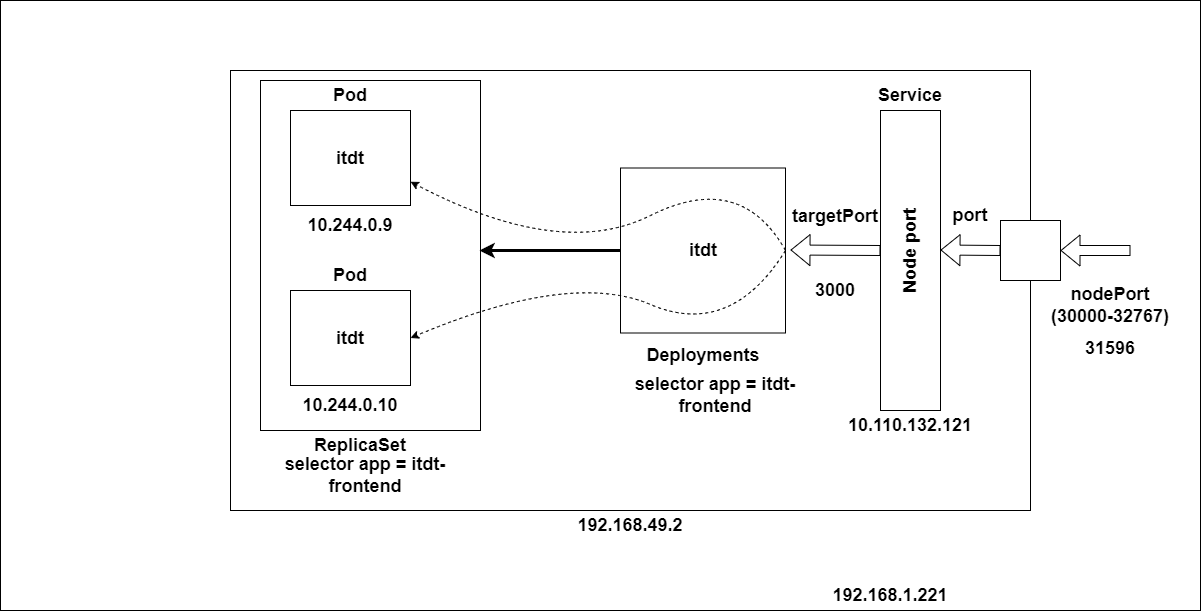

The diagram above was exported from draw.io. Its source (the exported page's mxGraphModel, read from the mxfile embedded in the PNG):
<mxGraphModel dx="4907" dy="862" grid="1" gridSize="10" guides="1" tooltips="1" connect="1" arrows="1" fold="1" page="1" pageScale="1" pageWidth="3300" pageHeight="4681" math="0" shadow="0">
  <root>
    <mxCell id="0" />
    <mxCell id="1" parent="0" />
    <mxCell id="OOpQ6lFUKoPUIjPs0tjs-2" value="" style="rounded=0;whiteSpace=wrap;html=1;" parent="1" vertex="1">
      <mxGeometry x="-390" y="130" width="1200" height="610" as="geometry" />
    </mxCell>
    <mxCell id="OOpQ6lFUKoPUIjPs0tjs-3" value="" style="rounded=0;whiteSpace=wrap;html=1;" parent="1" vertex="1">
      <mxGeometry x="-160" y="200" width="800" height="440" as="geometry" />
    </mxCell>
    <mxCell id="k7EpegeP7CYUhzVIbei9-5" value="" style="rounded=0;whiteSpace=wrap;html=1;" vertex="1" parent="1">
      <mxGeometry x="-130" y="210" width="220" height="350" as="geometry" />
    </mxCell>
    <mxCell id="OOpQ6lFUKoPUIjPs0tjs-4" value="&lt;font style=&quot;font-size: 18px;&quot;&gt;&lt;b&gt;192.168.49.2&lt;/b&gt;&lt;/font&gt;" style="text;html=1;align=center;verticalAlign=middle;whiteSpace=wrap;rounded=0;" parent="1" vertex="1">
      <mxGeometry x="170" y="640" width="140" height="30" as="geometry" />
    </mxCell>
    <mxCell id="OOpQ6lFUKoPUIjPs0tjs-5" value="" style="rounded=0;whiteSpace=wrap;html=1;" parent="1" vertex="1">
      <mxGeometry x="610" y="350" width="60" height="60" as="geometry" />
    </mxCell>
    <mxCell id="OOpQ6lFUKoPUIjPs0tjs-6" value="" style="shape=flexArrow;endArrow=classic;html=1;rounded=0;entryX=1;entryY=0.5;entryDx=0;entryDy=0;" parent="1" target="OOpQ6lFUKoPUIjPs0tjs-5" edge="1">
      <mxGeometry width="50" height="50" relative="1" as="geometry">
        <mxPoint x="740" y="380" as="sourcePoint" />
        <mxPoint x="720" y="450" as="targetPoint" />
      </mxGeometry>
    </mxCell>
    <mxCell id="OOpQ6lFUKoPUIjPs0tjs-8" value="&lt;span style=&quot;font-size: 18px;&quot;&gt;&lt;b&gt;nodePort&lt;/b&gt;&lt;/span&gt;&lt;div&gt;&lt;span style=&quot;font-size: 18px;&quot;&gt;&lt;b&gt;(30000-32767)&lt;/b&gt;&lt;/span&gt;&lt;/div&gt;" style="text;html=1;align=center;verticalAlign=middle;whiteSpace=wrap;rounded=0;" parent="1" vertex="1">
      <mxGeometry x="650" y="420" width="140" height="30" as="geometry" />
    </mxCell>
    <mxCell id="OOpQ6lFUKoPUIjPs0tjs-9" value="" style="rounded=0;whiteSpace=wrap;html=1;" parent="1" vertex="1">
      <mxGeometry x="490" y="240" width="60" height="300" as="geometry" />
    </mxCell>
    <mxCell id="OOpQ6lFUKoPUIjPs0tjs-10" value="&lt;font style=&quot;font-size: 18px;&quot;&gt;&lt;b&gt;Service&lt;/b&gt;&lt;/font&gt;" style="text;html=1;align=center;verticalAlign=middle;whiteSpace=wrap;rounded=0;" parent="1" vertex="1">
      <mxGeometry x="450" y="210" width="140" height="30" as="geometry" />
    </mxCell>
    <mxCell id="OOpQ6lFUKoPUIjPs0tjs-11" value="" style="shape=flexArrow;endArrow=classic;html=1;rounded=0;entryX=1;entryY=0.5;entryDx=0;entryDy=0;" parent="1" edge="1">
      <mxGeometry width="50" height="50" relative="1" as="geometry">
        <mxPoint x="610" y="380" as="sourcePoint" />
        <mxPoint x="550" y="379.5" as="targetPoint" />
      </mxGeometry>
    </mxCell>
    <mxCell id="OOpQ6lFUKoPUIjPs0tjs-12" value="&lt;font style=&quot;font-size: 18px;&quot;&gt;&lt;b&gt;port&lt;/b&gt;&lt;/font&gt;" style="text;html=1;align=center;verticalAlign=middle;whiteSpace=wrap;rounded=0;" parent="1" vertex="1">
      <mxGeometry x="550" y="330" width="60" height="30" as="geometry" />
    </mxCell>
    <mxCell id="OOpQ6lFUKoPUIjPs0tjs-13" value="&lt;font style=&quot;font-size: 18px;&quot;&gt;&lt;b&gt;Node port&lt;/b&gt;&lt;/font&gt;" style="text;html=1;align=center;verticalAlign=middle;whiteSpace=wrap;rounded=0;rotation=-90;" parent="1" vertex="1">
      <mxGeometry x="450" y="365" width="140" height="30" as="geometry" />
    </mxCell>
    <mxCell id="OOpQ6lFUKoPUIjPs0tjs-14" value="&lt;font style=&quot;font-size: 18px;&quot;&gt;&lt;b&gt;10.110.132.121&lt;/b&gt;&lt;/font&gt;" style="text;html=1;align=center;verticalAlign=middle;whiteSpace=wrap;rounded=0;" parent="1" vertex="1">
      <mxGeometry x="450" y="540" width="140" height="30" as="geometry" />
    </mxCell>
    <mxCell id="OOpQ6lFUKoPUIjPs0tjs-15" value="" style="rounded=0;whiteSpace=wrap;html=1;" parent="1" vertex="1">
      <mxGeometry x="-100" y="240" width="120" height="95" as="geometry" />
    </mxCell>
    <mxCell id="OOpQ6lFUKoPUIjPs0tjs-16" value="&lt;font style=&quot;font-size: 18px;&quot;&gt;&lt;b&gt;Pod&lt;/b&gt;&lt;/font&gt;" style="text;html=1;align=center;verticalAlign=middle;whiteSpace=wrap;rounded=0;" parent="1" vertex="1">
      <mxGeometry x="-110" y="210" width="140" height="30" as="geometry" />
    </mxCell>
    <mxCell id="OOpQ6lFUKoPUIjPs0tjs-17" value="&lt;font style=&quot;font-size: 18px;&quot;&gt;&lt;b&gt;itdt&lt;/b&gt;&lt;/font&gt;" style="text;html=1;align=center;verticalAlign=middle;whiteSpace=wrap;rounded=0;" parent="1" vertex="1">
      <mxGeometry x="-110" y="272.5" width="140" height="30" as="geometry" />
    </mxCell>
    <mxCell id="OOpQ6lFUKoPUIjPs0tjs-18" value="&lt;font style=&quot;font-size: 18px;&quot;&gt;&lt;b&gt;10.244.0.9&lt;/b&gt;&lt;/font&gt;" style="text;html=1;align=center;verticalAlign=middle;whiteSpace=wrap;rounded=0;" parent="1" vertex="1">
      <mxGeometry x="-110" y="340" width="140" height="30" as="geometry" />
    </mxCell>
    <mxCell id="OOpQ6lFUKoPUIjPs0tjs-19" value="" style="shape=flexArrow;endArrow=classic;html=1;rounded=0;entryX=1;entryY=0.5;entryDx=0;entryDy=0;" parent="1" edge="1">
      <mxGeometry width="50" height="50" relative="1" as="geometry">
        <mxPoint x="490" y="380" as="sourcePoint" />
        <mxPoint x="400" y="379.5" as="targetPoint" />
      </mxGeometry>
    </mxCell>
    <mxCell id="OOpQ6lFUKoPUIjPs0tjs-21" value="&lt;span style=&quot;font-size: 18px;&quot;&gt;&lt;b&gt;targetPort&lt;/b&gt;&lt;/span&gt;" style="text;html=1;align=center;verticalAlign=middle;whiteSpace=wrap;rounded=0;" parent="1" vertex="1">
      <mxGeometry x="420" y="332.5" width="50" height="27.5" as="geometry" />
    </mxCell>
    <mxCell id="OOpQ6lFUKoPUIjPs0tjs-23" value="&lt;font style=&quot;font-size: 18px;&quot;&gt;&lt;b&gt;192.168.1.221&lt;/b&gt;&lt;/font&gt;" style="text;html=1;align=center;verticalAlign=middle;whiteSpace=wrap;rounded=0;" parent="1" vertex="1">
      <mxGeometry x="430" y="710" width="140" height="30" as="geometry" />
    </mxCell>
    <mxCell id="k7EpegeP7CYUhzVIbei9-1" value="" style="rounded=0;whiteSpace=wrap;html=1;" vertex="1" parent="1">
      <mxGeometry x="-100" y="420" width="120" height="95" as="geometry" />
    </mxCell>
    <mxCell id="k7EpegeP7CYUhzVIbei9-2" value="&lt;font style=&quot;font-size: 18px;&quot;&gt;&lt;b&gt;Pod&lt;/b&gt;&lt;/font&gt;" style="text;html=1;align=center;verticalAlign=middle;whiteSpace=wrap;rounded=0;" vertex="1" parent="1">
      <mxGeometry x="-110" y="390" width="140" height="30" as="geometry" />
    </mxCell>
    <mxCell id="k7EpegeP7CYUhzVIbei9-3" value="&lt;font style=&quot;font-size: 18px;&quot;&gt;&lt;b&gt;itdt&lt;/b&gt;&lt;/font&gt;" style="text;html=1;align=center;verticalAlign=middle;whiteSpace=wrap;rounded=0;" vertex="1" parent="1">
      <mxGeometry x="-110" y="452.5" width="140" height="30" as="geometry" />
    </mxCell>
    <mxCell id="k7EpegeP7CYUhzVIbei9-4" value="&lt;font style=&quot;font-size: 18px;&quot;&gt;&lt;b&gt;10.244.0.10&lt;/b&gt;&lt;/font&gt;" style="text;html=1;align=center;verticalAlign=middle;whiteSpace=wrap;rounded=0;" vertex="1" parent="1">
      <mxGeometry x="-110" y="520" width="140" height="30" as="geometry" />
    </mxCell>
    <mxCell id="k7EpegeP7CYUhzVIbei9-6" value="&lt;font style=&quot;font-size: 18px;&quot;&gt;&lt;b&gt;ReplicaSet&lt;/b&gt;&lt;/font&gt;" style="text;html=1;align=center;verticalAlign=middle;whiteSpace=wrap;rounded=0;" vertex="1" parent="1">
      <mxGeometry x="-100" y="560" width="140" height="30" as="geometry" />
    </mxCell>
    <mxCell id="k7EpegeP7CYUhzVIbei9-7" value="&lt;font style=&quot;font-size: 18px;&quot;&gt;&lt;b&gt;selector app = itdt-frontend&lt;/b&gt;&lt;/font&gt;" style="text;html=1;align=center;verticalAlign=middle;whiteSpace=wrap;rounded=0;" vertex="1" parent="1">
      <mxGeometry x="-140" y="590" width="230" height="30" as="geometry" />
    </mxCell>
    <mxCell id="k7EpegeP7CYUhzVIbei9-8" value="" style="whiteSpace=wrap;html=1;aspect=fixed;" vertex="1" parent="1">
      <mxGeometry x="230" y="297.5" width="165" height="165" as="geometry" />
    </mxCell>
    <mxCell id="k7EpegeP7CYUhzVIbei9-9" value="&lt;font style=&quot;font-size: 18px;&quot;&gt;&lt;b&gt;itdt&lt;/b&gt;&lt;/font&gt;" style="text;html=1;align=center;verticalAlign=middle;whiteSpace=wrap;rounded=0;" vertex="1" parent="1">
      <mxGeometry x="242.5" y="365" width="140" height="30" as="geometry" />
    </mxCell>
    <mxCell id="k7EpegeP7CYUhzVIbei9-10" value="&lt;font style=&quot;font-size: 18px;&quot;&gt;&lt;b&gt;Deployments&lt;/b&gt;&lt;/font&gt;" style="text;html=1;align=center;verticalAlign=middle;whiteSpace=wrap;rounded=0;" vertex="1" parent="1">
      <mxGeometry x="242.5" y="470" width="140" height="30" as="geometry" />
    </mxCell>
    <mxCell id="k7EpegeP7CYUhzVIbei9-11" value="" style="endArrow=classic;html=1;rounded=0;exitX=0;exitY=0.5;exitDx=0;exitDy=0;strokeWidth=3;" edge="1" parent="1" source="k7EpegeP7CYUhzVIbei9-8">
      <mxGeometry width="50" height="50" relative="1" as="geometry">
        <mxPoint x="390" y="570" as="sourcePoint" />
        <mxPoint x="89" y="380" as="targetPoint" />
      </mxGeometry>
    </mxCell>
    <mxCell id="k7EpegeP7CYUhzVIbei9-12" value="" style="curved=1;endArrow=classic;html=1;rounded=0;entryX=1;entryY=0.75;entryDx=0;entryDy=0;exitX=1;exitY=0.5;exitDx=0;exitDy=0;dashed=1;" edge="1" parent="1" source="k7EpegeP7CYUhzVIbei9-8" target="OOpQ6lFUKoPUIjPs0tjs-15">
      <mxGeometry width="50" height="50" relative="1" as="geometry">
        <mxPoint x="400" y="600" as="sourcePoint" />
        <mxPoint x="450" y="550" as="targetPoint" />
        <Array as="points">
          <mxPoint x="350" y="300" />
          <mxPoint x="170" y="390" />
        </Array>
      </mxGeometry>
    </mxCell>
    <mxCell id="k7EpegeP7CYUhzVIbei9-13" value="" style="curved=1;endArrow=classic;html=1;rounded=0;entryX=1;entryY=0.5;entryDx=0;entryDy=0;exitX=1;exitY=0.5;exitDx=0;exitDy=0;dashed=1;" edge="1" parent="1" source="k7EpegeP7CYUhzVIbei9-8" target="k7EpegeP7CYUhzVIbei9-1">
      <mxGeometry width="50" height="50" relative="1" as="geometry">
        <mxPoint x="405" y="390" as="sourcePoint" />
        <mxPoint x="30" y="345" as="targetPoint" />
        <Array as="points">
          <mxPoint x="340" y="468" />
          <mxPoint x="180" y="400" />
        </Array>
      </mxGeometry>
    </mxCell>
    <mxCell id="k7EpegeP7CYUhzVIbei9-14" value="&lt;font style=&quot;font-size: 18px;&quot;&gt;&lt;b&gt;selector app = itdt-frontend&lt;/b&gt;&lt;/font&gt;" style="text;html=1;align=center;verticalAlign=middle;whiteSpace=wrap;rounded=0;" vertex="1" parent="1">
      <mxGeometry x="210" y="510" width="230" height="30" as="geometry" />
    </mxCell>
    <mxCell id="k7EpegeP7CYUhzVIbei9-15" value="&lt;font style=&quot;font-size: 18px;&quot;&gt;&lt;b&gt;3000&lt;/b&gt;&lt;/font&gt;" style="text;html=1;align=center;verticalAlign=middle;whiteSpace=wrap;rounded=0;" vertex="1" parent="1">
      <mxGeometry x="375" y="405" width="140" height="30" as="geometry" />
    </mxCell>
    <mxCell id="k7EpegeP7CYUhzVIbei9-16" value="&lt;font style=&quot;font-size: 18px;&quot;&gt;&lt;b&gt;31596&lt;/b&gt;&lt;/font&gt;" style="text;html=1;align=center;verticalAlign=middle;whiteSpace=wrap;rounded=0;" vertex="1" parent="1">
      <mxGeometry x="650" y="462.5" width="140" height="30" as="geometry" />
    </mxCell>
  </root>
</mxGraphModel>